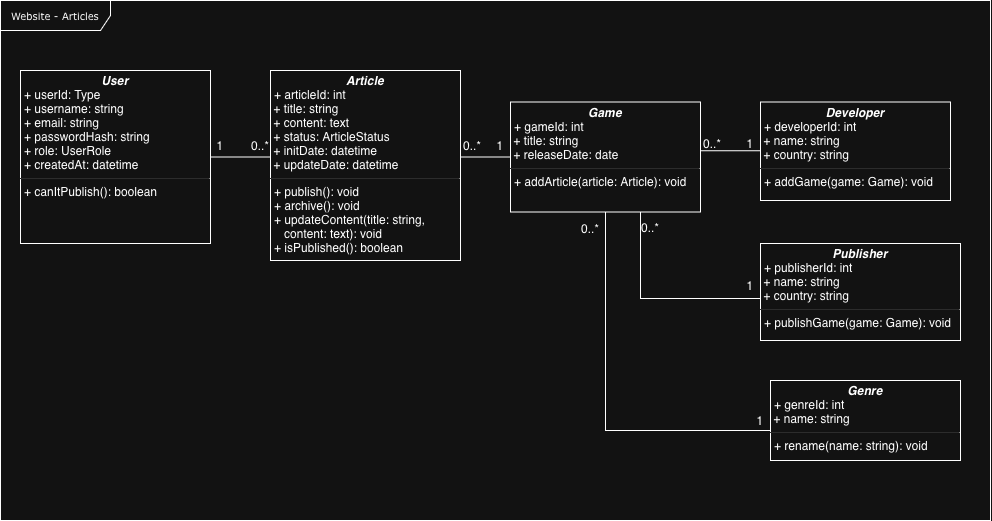

The diagram above was exported from draw.io. Its source (the exported page's mxGraphModel, read from the mxfile embedded in the PNG):
<mxGraphModel dx="1220" dy="831" grid="1" gridSize="10" guides="1" tooltips="1" connect="1" arrows="1" fold="1" page="1" pageScale="1" pageWidth="850" pageHeight="1100" background="none" math="0" shadow="0">
  <root>
    <mxCell id="0" />
    <mxCell id="1" parent="0" />
    <mxCell id="17acba5748e5396b-1" parent="1" style="shape=umlFrame;whiteSpace=wrap;html=1;rounded=0;shadow=0;comic=0;labelBackgroundColor=none;strokeWidth=1;fontFamily=Verdana;fontSize=10;align=center;width=110;height=30;" value="Website - Articles" vertex="1">
      <mxGeometry height="520" width="990" x="40" as="geometry" />
    </mxCell>
    <mxCell id="oGRI1-Bw2V3R6EuReg7M-7" edge="1" parent="1" source="5d2195bd80daf111-18" style="edgeStyle=elbowEdgeStyle;rounded=0;orthogonalLoop=1;jettySize=auto;html=1;endArrow=none;endFill=0;elbow=vertical;" target="oGRI1-Bw2V3R6EuReg7M-2" value="">
      <mxGeometry relative="1" as="geometry" />
    </mxCell>
    <mxCell id="5d2195bd80daf111-18" parent="1" style="verticalAlign=top;align=left;overflow=fill;fontSize=12;fontFamily=Helvetica;html=1;rounded=0;shadow=0;comic=0;labelBackgroundColor=none;strokeWidth=1" value="&lt;p style=&quot;margin:0px;margin-top:4px;text-align:center;&quot;&gt;&lt;i&gt;&lt;b&gt;User&lt;/b&gt;&lt;/i&gt;&lt;br&gt;&lt;/p&gt;&lt;p style=&quot;margin:0px;margin-left:4px;&quot;&gt;+ userId: Type&lt;span style=&quot;white-space: pre;&quot;&gt;&#09;&lt;/span&gt;&lt;br&gt;+ username: string&lt;/p&gt;&lt;p style=&quot;margin:0px;margin-left:4px;&quot;&gt;+ email: string&lt;/p&gt;&lt;p style=&quot;margin:0px;margin-left:4px;&quot;&gt;&lt;span style=&quot;white-space: normal;&quot;&gt;+ passwordHash: string&lt;/span&gt;&lt;br style=&quot;padding: 0px; margin: 0px; white-space: normal;&quot;&gt;&lt;span style=&quot;white-space: normal;&quot;&gt;+ role: UserRole&lt;/span&gt;&lt;br style=&quot;padding: 0px; margin: 0px; white-space: normal;&quot;&gt;&lt;span style=&quot;white-space: normal;&quot;&gt;+ createdAt: datetime&lt;/span&gt;&lt;/p&gt;&lt;hr size=&quot;1&quot;&gt;&lt;p style=&quot;margin:0px;margin-left:4px;&quot;&gt;+&amp;nbsp;&lt;span style=&quot;white-space: normal;&quot;&gt;canItPublish(): boolean&lt;/span&gt;&lt;/p&gt;" vertex="1">
      <mxGeometry height="173" width="190" x="60" y="70" as="geometry" />
    </mxCell>
    <mxCell id="oGRI1-Bw2V3R6EuReg7M-2" parent="1" style="verticalAlign=top;align=left;overflow=fill;fontSize=12;fontFamily=Helvetica;html=1;rounded=0;shadow=0;comic=0;labelBackgroundColor=none;strokeWidth=1" value="&lt;p style=&quot;margin:0px;margin-top:4px;text-align:center;&quot;&gt;&lt;i&gt;&lt;b&gt;Article&lt;/b&gt;&lt;/i&gt;&lt;br&gt;&lt;/p&gt;&lt;p style=&quot;margin:0px;margin-left:4px;&quot;&gt;+ articleId: int&lt;/p&gt;&lt;span style=&quot;white-space: normal;&quot;&gt;&amp;nbsp;+ title: string&lt;/span&gt;&lt;br style=&quot;padding: 0px; margin: 0px; white-space: normal;&quot;&gt;&lt;span style=&quot;white-space: normal;&quot;&gt;&amp;nbsp;+ content: text&lt;/span&gt;&lt;br style=&quot;padding: 0px; margin: 0px; white-space: normal;&quot;&gt;&lt;span style=&quot;white-space: normal;&quot;&gt;&amp;nbsp;+ status: ArticleStatus&lt;/span&gt;&lt;br style=&quot;padding: 0px; margin: 0px; white-space: normal;&quot;&gt;&lt;span style=&quot;white-space: normal;&quot;&gt;&amp;nbsp;+ initDate: datetime&lt;/span&gt;&lt;br style=&quot;padding: 0px; margin: 0px; white-space: normal;&quot;&gt;&lt;span style=&quot;white-space: normal;&quot;&gt;&amp;nbsp;+ updateDate: datetime&lt;/span&gt;&lt;hr size=&quot;1&quot;&gt;&lt;p style=&quot;margin:0px;margin-left:4px;&quot;&gt;+ publish(): void&lt;/p&gt;&lt;p style=&quot;margin:0px;margin-left:4px;&quot;&gt;+ archive(): void&lt;/p&gt;&lt;p style=&quot;margin:0px;margin-left:4px;&quot;&gt;+ updateContent(title: string,&amp;nbsp;&lt;/p&gt;&lt;p style=&quot;margin:0px;margin-left:4px;&quot;&gt;&lt;span style=&quot;white-space-collapse: preserve;&quot;&gt;&amp;nbsp;  &lt;/span&gt;content: text): void&lt;br&gt;&lt;/p&gt;&lt;p style=&quot;margin:0px;margin-left:4px;&quot;&gt;+ isPublished(): boolean&lt;br&gt;&lt;/p&gt;" vertex="1">
      <mxGeometry height="190" width="190" x="310" y="70" as="geometry" />
    </mxCell>
    <mxCell id="oGRI1-Bw2V3R6EuReg7M-8" edge="1" parent="1" source="oGRI1-Bw2V3R6EuReg7M-3" style="rounded=0;orthogonalLoop=1;jettySize=auto;html=1;endArrow=none;endFill=0;edgeStyle=elbowEdgeStyle;elbow=vertical;" target="oGRI1-Bw2V3R6EuReg7M-2" value="">
      <mxGeometry relative="1" as="geometry" />
    </mxCell>
    <mxCell id="oGRI1-Bw2V3R6EuReg7M-3" parent="1" style="verticalAlign=top;align=left;overflow=fill;fontSize=12;fontFamily=Helvetica;html=1;rounded=0;shadow=0;comic=0;labelBackgroundColor=none;strokeWidth=1" value="&lt;p style=&quot;margin:0px;margin-top:4px;text-align:center;&quot;&gt;&lt;i&gt;&lt;b&gt;Game&lt;/b&gt;&lt;/i&gt;&lt;br&gt;&lt;/p&gt;&lt;p style=&quot;margin:0px;margin-left:4px;&quot;&gt;+ gameId: int&lt;/p&gt;&lt;span style=&quot;white-space: normal;&quot;&gt;&amp;nbsp;+ title: string&lt;/span&gt;&lt;div&gt;&lt;span style=&quot;text-wrap-mode: wrap;&quot;&gt;&amp;nbsp;+ releaseDate: date&lt;br&gt;&lt;/span&gt;&lt;hr size=&quot;1&quot;&gt;&lt;p style=&quot;margin:0px;margin-left:4px;&quot;&gt;+ addArticle(article: Article): void&lt;br&gt;&lt;/p&gt;&lt;/div&gt;" vertex="1">
      <mxGeometry height="110" width="190" x="550" y="101.5" as="geometry" />
    </mxCell>
    <mxCell id="oGRI1-Bw2V3R6EuReg7M-9" edge="1" parent="1" source="oGRI1-Bw2V3R6EuReg7M-4" style="edgeStyle=elbowEdgeStyle;rounded=0;orthogonalLoop=1;jettySize=auto;html=1;endArrow=none;endFill=0;elbow=vertical;" target="oGRI1-Bw2V3R6EuReg7M-3" value="">
      <mxGeometry relative="1" as="geometry" />
    </mxCell>
    <mxCell id="oGRI1-Bw2V3R6EuReg7M-4" parent="1" style="verticalAlign=top;align=left;overflow=fill;fontSize=12;fontFamily=Helvetica;html=1;rounded=0;shadow=0;comic=0;labelBackgroundColor=none;strokeWidth=1" value="&lt;p style=&quot;margin:0px;margin-top:4px;text-align:center;&quot;&gt;&lt;i&gt;&lt;b&gt;Developer&lt;/b&gt;&lt;/i&gt;&lt;br&gt;&lt;/p&gt;&lt;p style=&quot;margin:0px;margin-left:4px;&quot;&gt;+ developerId: int&lt;/p&gt;&lt;span style=&quot;white-space: normal;&quot;&gt;&amp;nbsp;+ name: string&lt;/span&gt;&lt;div&gt;&lt;span style=&quot;text-wrap-mode: wrap;&quot;&gt;&amp;nbsp;+ country: string&lt;br&gt;&lt;/span&gt;&lt;hr size=&quot;1&quot;&gt;&lt;p style=&quot;margin:0px;margin-left:4px;&quot;&gt;+ addGame(game: Game): void&lt;br&gt;&lt;/p&gt;&lt;/div&gt;" vertex="1">
      <mxGeometry height="98.5" width="190" x="800" y="101.5" as="geometry" />
    </mxCell>
    <mxCell id="oGRI1-Bw2V3R6EuReg7M-10" edge="1" parent="1" source="oGRI1-Bw2V3R6EuReg7M-5" style="edgeStyle=orthogonalEdgeStyle;rounded=0;orthogonalLoop=1;jettySize=auto;html=1;endArrow=none;endFill=0;" target="oGRI1-Bw2V3R6EuReg7M-3">
      <mxGeometry relative="1" as="geometry">
        <Array as="points">
          <mxPoint x="680" y="298" />
        </Array>
      </mxGeometry>
    </mxCell>
    <mxCell id="oGRI1-Bw2V3R6EuReg7M-5" parent="1" style="verticalAlign=top;align=left;overflow=fill;fontSize=12;fontFamily=Helvetica;html=1;rounded=0;shadow=0;comic=0;labelBackgroundColor=none;strokeWidth=1" value="&lt;p style=&quot;margin:0px;margin-top:4px;text-align:center;&quot;&gt;&lt;i&gt;&lt;b&gt;Publisher&lt;/b&gt;&lt;/i&gt;&lt;br&gt;&lt;/p&gt;&lt;p style=&quot;margin:0px;margin-left:4px;&quot;&gt;+ publisherId: int&lt;/p&gt;&lt;span style=&quot;white-space: normal;&quot;&gt;&amp;nbsp;+ name: string&lt;/span&gt;&lt;div&gt;&lt;span style=&quot;text-wrap-mode: wrap;&quot;&gt;&amp;nbsp;+ country: string&lt;br&gt;&lt;/span&gt;&lt;hr size=&quot;1&quot;&gt;&lt;p style=&quot;margin:0px;margin-left:4px;&quot;&gt;+ publishGame(game: Game): void&lt;br&gt;&lt;/p&gt;&lt;/div&gt;" vertex="1">
      <mxGeometry height="97" width="200" x="800" y="243" as="geometry" />
    </mxCell>
    <mxCell id="oGRI1-Bw2V3R6EuReg7M-11" edge="1" parent="1" source="oGRI1-Bw2V3R6EuReg7M-6" style="edgeStyle=orthogonalEdgeStyle;rounded=0;orthogonalLoop=1;jettySize=auto;html=1;endArrow=none;endFill=0;" target="oGRI1-Bw2V3R6EuReg7M-3">
      <mxGeometry relative="1" as="geometry">
        <Array as="points">
          <mxPoint x="645" y="430" />
        </Array>
      </mxGeometry>
    </mxCell>
    <mxCell id="oGRI1-Bw2V3R6EuReg7M-6" parent="1" style="verticalAlign=top;align=left;overflow=fill;fontSize=12;fontFamily=Helvetica;html=1;rounded=0;shadow=0;comic=0;labelBackgroundColor=none;strokeWidth=1" value="&lt;p style=&quot;margin:0px;margin-top:4px;text-align:center;&quot;&gt;&lt;i&gt;&lt;b&gt;Genre&lt;/b&gt;&lt;/i&gt;&lt;br&gt;&lt;/p&gt;&lt;p style=&quot;margin:0px;margin-left:4px;&quot;&gt;+ genreId: int&lt;/p&gt;&lt;span style=&quot;white-space: normal;&quot;&gt;&amp;nbsp;+ name: string&lt;/span&gt;&lt;div&gt;&lt;hr size=&quot;1&quot;&gt;&lt;p style=&quot;margin:0px;margin-left:4px;&quot;&gt;+ rename(name: string): void&lt;br&gt;&lt;/p&gt;&lt;/div&gt;" vertex="1">
      <mxGeometry height="80" width="190" x="810" y="380" as="geometry" />
    </mxCell>
    <mxCell id="oGRI1-Bw2V3R6EuReg7M-12" parent="1" style="text;html=1;whiteSpace=wrap;strokeColor=none;fillColor=none;align=center;verticalAlign=middle;rounded=0;" value="1" vertex="1">
      <mxGeometry height="30" width="20" x="250" y="130" as="geometry" />
    </mxCell>
    <mxCell id="oGRI1-Bw2V3R6EuReg7M-13" parent="1" style="text;html=1;whiteSpace=wrap;strokeColor=none;fillColor=none;align=center;verticalAlign=middle;rounded=0;" value="0..*" vertex="1">
      <mxGeometry height="30" width="20" x="290" y="130" as="geometry" />
    </mxCell>
    <mxCell id="oGRI1-Bw2V3R6EuReg7M-14" parent="1" style="text;html=1;whiteSpace=wrap;strokeColor=none;fillColor=none;align=center;verticalAlign=middle;rounded=0;" value="1" vertex="1">
      <mxGeometry height="30" width="20" x="530" y="130" as="geometry" />
    </mxCell>
    <mxCell id="oGRI1-Bw2V3R6EuReg7M-15" parent="1" style="text;html=1;whiteSpace=wrap;strokeColor=none;fillColor=none;align=center;verticalAlign=middle;rounded=0;" value="0..*" vertex="1">
      <mxGeometry height="30" width="20" x="502" y="130" as="geometry" />
    </mxCell>
    <mxCell id="oGRI1-Bw2V3R6EuReg7M-16" parent="1" style="text;html=1;whiteSpace=wrap;strokeColor=none;fillColor=none;align=center;verticalAlign=middle;rounded=0;" value="1" vertex="1">
      <mxGeometry height="30" width="20" x="780" y="128" as="geometry" />
    </mxCell>
    <mxCell id="oGRI1-Bw2V3R6EuReg7M-18" parent="1" style="text;html=1;whiteSpace=wrap;strokeColor=none;fillColor=none;align=center;verticalAlign=middle;rounded=0;" value="0..*" vertex="1">
      <mxGeometry height="30" width="20" x="742" y="128" as="geometry" />
    </mxCell>
    <mxCell id="oGRI1-Bw2V3R6EuReg7M-19" parent="1" style="text;html=1;whiteSpace=wrap;strokeColor=none;fillColor=none;align=center;verticalAlign=middle;rounded=0;" value="1" vertex="1">
      <mxGeometry height="30" width="20" x="780" y="270" as="geometry" />
    </mxCell>
    <mxCell id="oGRI1-Bw2V3R6EuReg7M-20" parent="1" style="text;html=1;whiteSpace=wrap;strokeColor=none;fillColor=none;align=center;verticalAlign=middle;rounded=0;" value="0..*" vertex="1">
      <mxGeometry height="30" width="20" x="680" y="211.5" as="geometry" />
    </mxCell>
    <mxCell id="oGRI1-Bw2V3R6EuReg7M-21" parent="1" style="text;html=1;whiteSpace=wrap;strokeColor=none;fillColor=none;align=center;verticalAlign=middle;rounded=0;" value="0..*" vertex="1">
      <mxGeometry height="30" width="20" x="620" y="213" as="geometry" />
    </mxCell>
    <mxCell id="oGRI1-Bw2V3R6EuReg7M-22" parent="1" style="text;html=1;whiteSpace=wrap;strokeColor=none;fillColor=none;align=center;verticalAlign=middle;rounded=0;" value="1" vertex="1">
      <mxGeometry height="30" width="20" x="790" y="405" as="geometry" />
    </mxCell>
  </root>
</mxGraphModel>